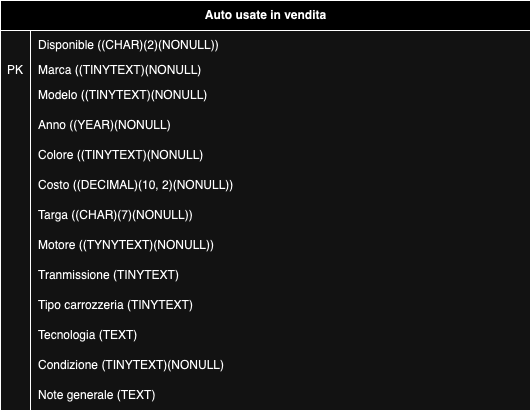

The diagram above was exported from draw.io. Its source (the exported page's mxGraphModel, read from the mxfile embedded in the PNG):
<mxGraphModel dx="924" dy="559" grid="1" gridSize="10" guides="1" tooltips="1" connect="1" arrows="1" fold="1" page="1" pageScale="1" pageWidth="827" pageHeight="1169" math="0" shadow="0">
  <root>
    <mxCell id="0" />
    <mxCell id="1" parent="0" />
    <mxCell id="TLdXry0sE4kdcgTW9FLP-67" value="Auto usate in vendita" style="shape=table;startSize=30;container=1;collapsible=1;childLayout=tableLayout;fixedRows=1;rowLines=0;fontStyle=1;align=center;resizeLast=1;html=1;" vertex="1" parent="1">
      <mxGeometry x="120" y="190" width="530" height="410" as="geometry" />
    </mxCell>
    <mxCell id="TLdXry0sE4kdcgTW9FLP-89" value="" style="shape=tableRow;horizontal=0;startSize=0;swimlaneHead=0;swimlaneBody=0;fillColor=none;collapsible=0;dropTarget=0;points=[[0,0.5],[1,0.5]];portConstraint=eastwest;top=0;left=0;right=0;bottom=0;" vertex="1" parent="TLdXry0sE4kdcgTW9FLP-67">
      <mxGeometry y="30" width="530" height="30" as="geometry" />
    </mxCell>
    <mxCell id="TLdXry0sE4kdcgTW9FLP-90" value="" style="shape=partialRectangle;connectable=0;fillColor=none;top=0;left=0;bottom=0;right=0;editable=1;overflow=hidden;whiteSpace=wrap;html=1;" vertex="1" parent="TLdXry0sE4kdcgTW9FLP-89">
      <mxGeometry width="30" height="30" as="geometry">
        <mxRectangle width="30" height="30" as="alternateBounds" />
      </mxGeometry>
    </mxCell>
    <mxCell id="TLdXry0sE4kdcgTW9FLP-91" value="Disponible ((CHAR)(2)(NONULL))" style="shape=partialRectangle;connectable=0;fillColor=none;top=0;left=0;bottom=0;right=0;align=left;spacingLeft=6;overflow=hidden;whiteSpace=wrap;html=1;" vertex="1" parent="TLdXry0sE4kdcgTW9FLP-89">
      <mxGeometry x="30" width="500" height="30" as="geometry">
        <mxRectangle width="500" height="30" as="alternateBounds" />
      </mxGeometry>
    </mxCell>
    <mxCell id="TLdXry0sE4kdcgTW9FLP-71" value="" style="shape=tableRow;horizontal=0;startSize=0;swimlaneHead=0;swimlaneBody=0;fillColor=none;collapsible=0;dropTarget=0;points=[[0,0.5],[1,0.5]];portConstraint=eastwest;top=0;left=0;right=0;bottom=0;" vertex="1" parent="TLdXry0sE4kdcgTW9FLP-67">
      <mxGeometry y="60" width="530" height="20" as="geometry" />
    </mxCell>
    <mxCell id="TLdXry0sE4kdcgTW9FLP-72" value="PK" style="shape=partialRectangle;connectable=0;fillColor=none;top=0;left=0;bottom=0;right=0;editable=1;overflow=hidden;whiteSpace=wrap;html=1;" vertex="1" parent="TLdXry0sE4kdcgTW9FLP-71">
      <mxGeometry width="30" height="20" as="geometry">
        <mxRectangle width="30" height="20" as="alternateBounds" />
      </mxGeometry>
    </mxCell>
    <mxCell id="TLdXry0sE4kdcgTW9FLP-73" value="Marca ((TINYTEXT)(NONULL)&amp;nbsp;" style="shape=partialRectangle;connectable=0;fillColor=none;top=0;left=0;bottom=0;right=0;align=left;spacingLeft=6;overflow=hidden;whiteSpace=wrap;html=1;" vertex="1" parent="TLdXry0sE4kdcgTW9FLP-71">
      <mxGeometry x="30" width="500" height="20" as="geometry">
        <mxRectangle width="500" height="20" as="alternateBounds" />
      </mxGeometry>
    </mxCell>
    <mxCell id="TLdXry0sE4kdcgTW9FLP-74" value="" style="shape=tableRow;horizontal=0;startSize=0;swimlaneHead=0;swimlaneBody=0;fillColor=none;collapsible=0;dropTarget=0;points=[[0,0.5],[1,0.5]];portConstraint=eastwest;top=0;left=0;right=0;bottom=0;" vertex="1" parent="TLdXry0sE4kdcgTW9FLP-67">
      <mxGeometry y="80" width="530" height="30" as="geometry" />
    </mxCell>
    <mxCell id="TLdXry0sE4kdcgTW9FLP-75" value="" style="shape=partialRectangle;connectable=0;fillColor=none;top=0;left=0;bottom=0;right=0;editable=1;overflow=hidden;whiteSpace=wrap;html=1;" vertex="1" parent="TLdXry0sE4kdcgTW9FLP-74">
      <mxGeometry width="30" height="30" as="geometry">
        <mxRectangle width="30" height="30" as="alternateBounds" />
      </mxGeometry>
    </mxCell>
    <mxCell id="TLdXry0sE4kdcgTW9FLP-76" value="Modelo ((TINYTEXT)(NONULL)&amp;nbsp;" style="shape=partialRectangle;connectable=0;fillColor=none;top=0;left=0;bottom=0;right=0;align=left;spacingLeft=6;overflow=hidden;whiteSpace=wrap;html=1;" vertex="1" parent="TLdXry0sE4kdcgTW9FLP-74">
      <mxGeometry x="30" width="500" height="30" as="geometry">
        <mxRectangle width="500" height="30" as="alternateBounds" />
      </mxGeometry>
    </mxCell>
    <mxCell id="TLdXry0sE4kdcgTW9FLP-77" value="" style="shape=tableRow;horizontal=0;startSize=0;swimlaneHead=0;swimlaneBody=0;fillColor=none;collapsible=0;dropTarget=0;points=[[0,0.5],[1,0.5]];portConstraint=eastwest;top=0;left=0;right=0;bottom=0;" vertex="1" parent="TLdXry0sE4kdcgTW9FLP-67">
      <mxGeometry y="110" width="530" height="30" as="geometry" />
    </mxCell>
    <mxCell id="TLdXry0sE4kdcgTW9FLP-78" value="" style="shape=partialRectangle;connectable=0;fillColor=none;top=0;left=0;bottom=0;right=0;editable=1;overflow=hidden;whiteSpace=wrap;html=1;" vertex="1" parent="TLdXry0sE4kdcgTW9FLP-77">
      <mxGeometry width="30" height="30" as="geometry">
        <mxRectangle width="30" height="30" as="alternateBounds" />
      </mxGeometry>
    </mxCell>
    <mxCell id="TLdXry0sE4kdcgTW9FLP-79" value="Anno ((YEAR)(NONULL)" style="shape=partialRectangle;connectable=0;fillColor=none;top=0;left=0;bottom=0;right=0;align=left;spacingLeft=6;overflow=hidden;whiteSpace=wrap;html=1;" vertex="1" parent="TLdXry0sE4kdcgTW9FLP-77">
      <mxGeometry x="30" width="500" height="30" as="geometry">
        <mxRectangle width="500" height="30" as="alternateBounds" />
      </mxGeometry>
    </mxCell>
    <mxCell id="TLdXry0sE4kdcgTW9FLP-83" value="" style="shape=tableRow;horizontal=0;startSize=0;swimlaneHead=0;swimlaneBody=0;fillColor=none;collapsible=0;dropTarget=0;points=[[0,0.5],[1,0.5]];portConstraint=eastwest;top=0;left=0;right=0;bottom=0;" vertex="1" parent="TLdXry0sE4kdcgTW9FLP-67">
      <mxGeometry y="140" width="530" height="30" as="geometry" />
    </mxCell>
    <mxCell id="TLdXry0sE4kdcgTW9FLP-84" value="" style="shape=partialRectangle;connectable=0;fillColor=none;top=0;left=0;bottom=0;right=0;editable=1;overflow=hidden;whiteSpace=wrap;html=1;" vertex="1" parent="TLdXry0sE4kdcgTW9FLP-83">
      <mxGeometry width="30" height="30" as="geometry">
        <mxRectangle width="30" height="30" as="alternateBounds" />
      </mxGeometry>
    </mxCell>
    <mxCell id="TLdXry0sE4kdcgTW9FLP-85" value="Colore ((TINYTEXT)(NONULL)&amp;nbsp;" style="shape=partialRectangle;connectable=0;fillColor=none;top=0;left=0;bottom=0;right=0;align=left;spacingLeft=6;overflow=hidden;whiteSpace=wrap;html=1;" vertex="1" parent="TLdXry0sE4kdcgTW9FLP-83">
      <mxGeometry x="30" width="500" height="30" as="geometry">
        <mxRectangle width="500" height="30" as="alternateBounds" />
      </mxGeometry>
    </mxCell>
    <mxCell id="TLdXry0sE4kdcgTW9FLP-86" value="" style="shape=tableRow;horizontal=0;startSize=0;swimlaneHead=0;swimlaneBody=0;fillColor=none;collapsible=0;dropTarget=0;points=[[0,0.5],[1,0.5]];portConstraint=eastwest;top=0;left=0;right=0;bottom=0;" vertex="1" parent="TLdXry0sE4kdcgTW9FLP-67">
      <mxGeometry y="170" width="530" height="30" as="geometry" />
    </mxCell>
    <mxCell id="TLdXry0sE4kdcgTW9FLP-87" value="" style="shape=partialRectangle;connectable=0;fillColor=none;top=0;left=0;bottom=0;right=0;editable=1;overflow=hidden;whiteSpace=wrap;html=1;" vertex="1" parent="TLdXry0sE4kdcgTW9FLP-86">
      <mxGeometry width="30" height="30" as="geometry">
        <mxRectangle width="30" height="30" as="alternateBounds" />
      </mxGeometry>
    </mxCell>
    <mxCell id="TLdXry0sE4kdcgTW9FLP-88" value="Costo ((DECIMAL)(10, 2)(NONULL))" style="shape=partialRectangle;connectable=0;fillColor=none;top=0;left=0;bottom=0;right=0;align=left;spacingLeft=6;overflow=hidden;whiteSpace=wrap;html=1;" vertex="1" parent="TLdXry0sE4kdcgTW9FLP-86">
      <mxGeometry x="30" width="500" height="30" as="geometry">
        <mxRectangle width="500" height="30" as="alternateBounds" />
      </mxGeometry>
    </mxCell>
    <mxCell id="TLdXry0sE4kdcgTW9FLP-92" value="" style="shape=tableRow;horizontal=0;startSize=0;swimlaneHead=0;swimlaneBody=0;fillColor=none;collapsible=0;dropTarget=0;points=[[0,0.5],[1,0.5]];portConstraint=eastwest;top=0;left=0;right=0;bottom=0;" vertex="1" parent="TLdXry0sE4kdcgTW9FLP-67">
      <mxGeometry y="200" width="530" height="30" as="geometry" />
    </mxCell>
    <mxCell id="TLdXry0sE4kdcgTW9FLP-93" value="" style="shape=partialRectangle;connectable=0;fillColor=none;top=0;left=0;bottom=0;right=0;editable=1;overflow=hidden;whiteSpace=wrap;html=1;" vertex="1" parent="TLdXry0sE4kdcgTW9FLP-92">
      <mxGeometry width="30" height="30" as="geometry">
        <mxRectangle width="30" height="30" as="alternateBounds" />
      </mxGeometry>
    </mxCell>
    <mxCell id="TLdXry0sE4kdcgTW9FLP-94" value="Targa ((CHAR)(7)(NONULL))" style="shape=partialRectangle;connectable=0;fillColor=none;top=0;left=0;bottom=0;right=0;align=left;spacingLeft=6;overflow=hidden;whiteSpace=wrap;html=1;" vertex="1" parent="TLdXry0sE4kdcgTW9FLP-92">
      <mxGeometry x="30" width="500" height="30" as="geometry">
        <mxRectangle width="500" height="30" as="alternateBounds" />
      </mxGeometry>
    </mxCell>
    <mxCell id="TLdXry0sE4kdcgTW9FLP-95" value="" style="shape=tableRow;horizontal=0;startSize=0;swimlaneHead=0;swimlaneBody=0;fillColor=none;collapsible=0;dropTarget=0;points=[[0,0.5],[1,0.5]];portConstraint=eastwest;top=0;left=0;right=0;bottom=0;" vertex="1" parent="TLdXry0sE4kdcgTW9FLP-67">
      <mxGeometry y="230" width="530" height="30" as="geometry" />
    </mxCell>
    <mxCell id="TLdXry0sE4kdcgTW9FLP-96" value="" style="shape=partialRectangle;connectable=0;fillColor=none;top=0;left=0;bottom=0;right=0;editable=1;overflow=hidden;whiteSpace=wrap;html=1;" vertex="1" parent="TLdXry0sE4kdcgTW9FLP-95">
      <mxGeometry width="30" height="30" as="geometry">
        <mxRectangle width="30" height="30" as="alternateBounds" />
      </mxGeometry>
    </mxCell>
    <mxCell id="TLdXry0sE4kdcgTW9FLP-97" value="Motore ((TYNYTEXT)(NONULL))" style="shape=partialRectangle;connectable=0;fillColor=none;top=0;left=0;bottom=0;right=0;align=left;spacingLeft=6;overflow=hidden;whiteSpace=wrap;html=1;" vertex="1" parent="TLdXry0sE4kdcgTW9FLP-95">
      <mxGeometry x="30" width="500" height="30" as="geometry">
        <mxRectangle width="500" height="30" as="alternateBounds" />
      </mxGeometry>
    </mxCell>
    <mxCell id="TLdXry0sE4kdcgTW9FLP-98" value="" style="shape=tableRow;horizontal=0;startSize=0;swimlaneHead=0;swimlaneBody=0;fillColor=none;collapsible=0;dropTarget=0;points=[[0,0.5],[1,0.5]];portConstraint=eastwest;top=0;left=0;right=0;bottom=0;" vertex="1" parent="TLdXry0sE4kdcgTW9FLP-67">
      <mxGeometry y="260" width="530" height="30" as="geometry" />
    </mxCell>
    <mxCell id="TLdXry0sE4kdcgTW9FLP-99" value="" style="shape=partialRectangle;connectable=0;fillColor=none;top=0;left=0;bottom=0;right=0;editable=1;overflow=hidden;whiteSpace=wrap;html=1;" vertex="1" parent="TLdXry0sE4kdcgTW9FLP-98">
      <mxGeometry width="30" height="30" as="geometry">
        <mxRectangle width="30" height="30" as="alternateBounds" />
      </mxGeometry>
    </mxCell>
    <mxCell id="TLdXry0sE4kdcgTW9FLP-100" value="Tranmissione (TINYTEXT)" style="shape=partialRectangle;connectable=0;fillColor=none;top=0;left=0;bottom=0;right=0;align=left;spacingLeft=6;overflow=hidden;whiteSpace=wrap;html=1;" vertex="1" parent="TLdXry0sE4kdcgTW9FLP-98">
      <mxGeometry x="30" width="500" height="30" as="geometry">
        <mxRectangle width="500" height="30" as="alternateBounds" />
      </mxGeometry>
    </mxCell>
    <mxCell id="TLdXry0sE4kdcgTW9FLP-101" value="" style="shape=tableRow;horizontal=0;startSize=0;swimlaneHead=0;swimlaneBody=0;fillColor=none;collapsible=0;dropTarget=0;points=[[0,0.5],[1,0.5]];portConstraint=eastwest;top=0;left=0;right=0;bottom=0;" vertex="1" parent="TLdXry0sE4kdcgTW9FLP-67">
      <mxGeometry y="290" width="530" height="30" as="geometry" />
    </mxCell>
    <mxCell id="TLdXry0sE4kdcgTW9FLP-102" value="" style="shape=partialRectangle;connectable=0;fillColor=none;top=0;left=0;bottom=0;right=0;editable=1;overflow=hidden;whiteSpace=wrap;html=1;" vertex="1" parent="TLdXry0sE4kdcgTW9FLP-101">
      <mxGeometry width="30" height="30" as="geometry">
        <mxRectangle width="30" height="30" as="alternateBounds" />
      </mxGeometry>
    </mxCell>
    <mxCell id="TLdXry0sE4kdcgTW9FLP-103" value="Tipo carrozzeria (TINYTEXT)" style="shape=partialRectangle;connectable=0;fillColor=none;top=0;left=0;bottom=0;right=0;align=left;spacingLeft=6;overflow=hidden;whiteSpace=wrap;html=1;" vertex="1" parent="TLdXry0sE4kdcgTW9FLP-101">
      <mxGeometry x="30" width="500" height="30" as="geometry">
        <mxRectangle width="500" height="30" as="alternateBounds" />
      </mxGeometry>
    </mxCell>
    <mxCell id="TLdXry0sE4kdcgTW9FLP-104" value="" style="shape=tableRow;horizontal=0;startSize=0;swimlaneHead=0;swimlaneBody=0;fillColor=none;collapsible=0;dropTarget=0;points=[[0,0.5],[1,0.5]];portConstraint=eastwest;top=0;left=0;right=0;bottom=0;" vertex="1" parent="TLdXry0sE4kdcgTW9FLP-67">
      <mxGeometry y="320" width="530" height="30" as="geometry" />
    </mxCell>
    <mxCell id="TLdXry0sE4kdcgTW9FLP-105" value="" style="shape=partialRectangle;connectable=0;fillColor=none;top=0;left=0;bottom=0;right=0;editable=1;overflow=hidden;whiteSpace=wrap;html=1;" vertex="1" parent="TLdXry0sE4kdcgTW9FLP-104">
      <mxGeometry width="30" height="30" as="geometry">
        <mxRectangle width="30" height="30" as="alternateBounds" />
      </mxGeometry>
    </mxCell>
    <mxCell id="TLdXry0sE4kdcgTW9FLP-106" value="Tecnologia (TEXT)" style="shape=partialRectangle;connectable=0;fillColor=none;top=0;left=0;bottom=0;right=0;align=left;spacingLeft=6;overflow=hidden;whiteSpace=wrap;html=1;" vertex="1" parent="TLdXry0sE4kdcgTW9FLP-104">
      <mxGeometry x="30" width="500" height="30" as="geometry">
        <mxRectangle width="500" height="30" as="alternateBounds" />
      </mxGeometry>
    </mxCell>
    <mxCell id="TLdXry0sE4kdcgTW9FLP-107" value="" style="shape=tableRow;horizontal=0;startSize=0;swimlaneHead=0;swimlaneBody=0;fillColor=none;collapsible=0;dropTarget=0;points=[[0,0.5],[1,0.5]];portConstraint=eastwest;top=0;left=0;right=0;bottom=0;" vertex="1" parent="TLdXry0sE4kdcgTW9FLP-67">
      <mxGeometry y="350" width="530" height="30" as="geometry" />
    </mxCell>
    <mxCell id="TLdXry0sE4kdcgTW9FLP-108" value="" style="shape=partialRectangle;connectable=0;fillColor=none;top=0;left=0;bottom=0;right=0;editable=1;overflow=hidden;whiteSpace=wrap;html=1;" vertex="1" parent="TLdXry0sE4kdcgTW9FLP-107">
      <mxGeometry width="30" height="30" as="geometry">
        <mxRectangle width="30" height="30" as="alternateBounds" />
      </mxGeometry>
    </mxCell>
    <mxCell id="TLdXry0sE4kdcgTW9FLP-109" value="Condizione (TINYTEXT)(NONULL)" style="shape=partialRectangle;connectable=0;fillColor=none;top=0;left=0;bottom=0;right=0;align=left;spacingLeft=6;overflow=hidden;whiteSpace=wrap;html=1;" vertex="1" parent="TLdXry0sE4kdcgTW9FLP-107">
      <mxGeometry x="30" width="500" height="30" as="geometry">
        <mxRectangle width="500" height="30" as="alternateBounds" />
      </mxGeometry>
    </mxCell>
    <mxCell id="TLdXry0sE4kdcgTW9FLP-110" value="" style="shape=tableRow;horizontal=0;startSize=0;swimlaneHead=0;swimlaneBody=0;fillColor=none;collapsible=0;dropTarget=0;points=[[0,0.5],[1,0.5]];portConstraint=eastwest;top=0;left=0;right=0;bottom=0;" vertex="1" parent="TLdXry0sE4kdcgTW9FLP-67">
      <mxGeometry y="380" width="530" height="30" as="geometry" />
    </mxCell>
    <mxCell id="TLdXry0sE4kdcgTW9FLP-111" value="" style="shape=partialRectangle;connectable=0;fillColor=none;top=0;left=0;bottom=0;right=0;editable=1;overflow=hidden;whiteSpace=wrap;html=1;" vertex="1" parent="TLdXry0sE4kdcgTW9FLP-110">
      <mxGeometry width="30" height="30" as="geometry">
        <mxRectangle width="30" height="30" as="alternateBounds" />
      </mxGeometry>
    </mxCell>
    <mxCell id="TLdXry0sE4kdcgTW9FLP-112" value="Note generale (TEXT)" style="shape=partialRectangle;connectable=0;fillColor=none;top=0;left=0;bottom=0;right=0;align=left;spacingLeft=6;overflow=hidden;whiteSpace=wrap;html=1;" vertex="1" parent="TLdXry0sE4kdcgTW9FLP-110">
      <mxGeometry x="30" width="500" height="30" as="geometry">
        <mxRectangle width="500" height="30" as="alternateBounds" />
      </mxGeometry>
    </mxCell>
  </root>
</mxGraphModel>